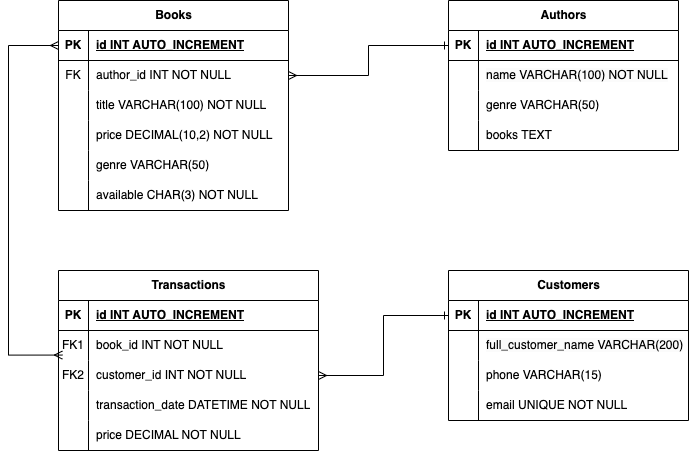

The diagram above was exported from draw.io. Its source (the exported page's mxGraphModel, read from the mxfile embedded in the PNG):
<mxGraphModel dx="1070" dy="556" grid="1" gridSize="10" guides="1" tooltips="1" connect="1" arrows="1" fold="1" page="1" pageScale="1" pageWidth="850" pageHeight="1100" math="0" shadow="0">
  <root>
    <mxCell id="0" />
    <mxCell id="1" parent="0" />
    <mxCell id="NMTrUaImtW3e-EZIg-oX-1" value="Books" style="shape=table;startSize=30;container=1;collapsible=1;childLayout=tableLayout;fixedRows=1;rowLines=0;fontStyle=1;align=center;resizeLast=1;html=1;" parent="1" vertex="1">
      <mxGeometry x="120" y="80" width="230" height="210" as="geometry" />
    </mxCell>
    <mxCell id="NMTrUaImtW3e-EZIg-oX-2" value="" style="shape=tableRow;horizontal=0;startSize=0;swimlaneHead=0;swimlaneBody=0;fillColor=none;collapsible=0;dropTarget=0;points=[[0,0.5],[1,0.5]];portConstraint=eastwest;top=0;left=0;right=0;bottom=1;" parent="NMTrUaImtW3e-EZIg-oX-1" vertex="1">
      <mxGeometry y="30" width="230" height="30" as="geometry" />
    </mxCell>
    <mxCell id="NMTrUaImtW3e-EZIg-oX-3" value="PK" style="shape=partialRectangle;connectable=0;fillColor=none;top=0;left=0;bottom=0;right=0;fontStyle=1;overflow=hidden;whiteSpace=wrap;html=1;" parent="NMTrUaImtW3e-EZIg-oX-2" vertex="1">
      <mxGeometry width="30" height="30" as="geometry">
        <mxRectangle width="30" height="30" as="alternateBounds" />
      </mxGeometry>
    </mxCell>
    <mxCell id="NMTrUaImtW3e-EZIg-oX-4" value="id INT AUTO_INCREMENT" style="shape=partialRectangle;connectable=0;fillColor=none;top=0;left=0;bottom=0;right=0;align=left;spacingLeft=6;fontStyle=5;overflow=hidden;whiteSpace=wrap;html=1;" parent="NMTrUaImtW3e-EZIg-oX-2" vertex="1">
      <mxGeometry x="30" width="200" height="30" as="geometry">
        <mxRectangle width="200" height="30" as="alternateBounds" />
      </mxGeometry>
    </mxCell>
    <mxCell id="NMTrUaImtW3e-EZIg-oX-5" value="" style="shape=tableRow;horizontal=0;startSize=0;swimlaneHead=0;swimlaneBody=0;fillColor=none;collapsible=0;dropTarget=0;points=[[0,0.5],[1,0.5]];portConstraint=eastwest;top=0;left=0;right=0;bottom=0;" parent="NMTrUaImtW3e-EZIg-oX-1" vertex="1">
      <mxGeometry y="60" width="230" height="30" as="geometry" />
    </mxCell>
    <mxCell id="NMTrUaImtW3e-EZIg-oX-6" value="FK" style="shape=partialRectangle;connectable=0;fillColor=none;top=0;left=0;bottom=0;right=0;editable=1;overflow=hidden;whiteSpace=wrap;html=1;" parent="NMTrUaImtW3e-EZIg-oX-5" vertex="1">
      <mxGeometry width="30" height="30" as="geometry">
        <mxRectangle width="30" height="30" as="alternateBounds" />
      </mxGeometry>
    </mxCell>
    <mxCell id="NMTrUaImtW3e-EZIg-oX-7" value="author_id INT NOT NULL" style="shape=partialRectangle;connectable=0;fillColor=none;top=0;left=0;bottom=0;right=0;align=left;spacingLeft=6;overflow=hidden;whiteSpace=wrap;html=1;" parent="NMTrUaImtW3e-EZIg-oX-5" vertex="1">
      <mxGeometry x="30" width="200" height="30" as="geometry">
        <mxRectangle width="200" height="30" as="alternateBounds" />
      </mxGeometry>
    </mxCell>
    <mxCell id="NMTrUaImtW3e-EZIg-oX-8" value="" style="shape=tableRow;horizontal=0;startSize=0;swimlaneHead=0;swimlaneBody=0;fillColor=none;collapsible=0;dropTarget=0;points=[[0,0.5],[1,0.5]];portConstraint=eastwest;top=0;left=0;right=0;bottom=0;" parent="NMTrUaImtW3e-EZIg-oX-1" vertex="1">
      <mxGeometry y="90" width="230" height="30" as="geometry" />
    </mxCell>
    <mxCell id="NMTrUaImtW3e-EZIg-oX-9" value="" style="shape=partialRectangle;connectable=0;fillColor=none;top=0;left=0;bottom=0;right=0;editable=1;overflow=hidden;whiteSpace=wrap;html=1;" parent="NMTrUaImtW3e-EZIg-oX-8" vertex="1">
      <mxGeometry width="30" height="30" as="geometry">
        <mxRectangle width="30" height="30" as="alternateBounds" />
      </mxGeometry>
    </mxCell>
    <mxCell id="NMTrUaImtW3e-EZIg-oX-10" value="title VARCHAR(100) NOT NULL" style="shape=partialRectangle;connectable=0;fillColor=none;top=0;left=0;bottom=0;right=0;align=left;spacingLeft=6;overflow=hidden;whiteSpace=wrap;html=1;" parent="NMTrUaImtW3e-EZIg-oX-8" vertex="1">
      <mxGeometry x="30" width="200" height="30" as="geometry">
        <mxRectangle width="200" height="30" as="alternateBounds" />
      </mxGeometry>
    </mxCell>
    <mxCell id="NMTrUaImtW3e-EZIg-oX-11" value="" style="shape=tableRow;horizontal=0;startSize=0;swimlaneHead=0;swimlaneBody=0;fillColor=none;collapsible=0;dropTarget=0;points=[[0,0.5],[1,0.5]];portConstraint=eastwest;top=0;left=0;right=0;bottom=0;" parent="NMTrUaImtW3e-EZIg-oX-1" vertex="1">
      <mxGeometry y="120" width="230" height="30" as="geometry" />
    </mxCell>
    <mxCell id="NMTrUaImtW3e-EZIg-oX-12" value="" style="shape=partialRectangle;connectable=0;fillColor=none;top=0;left=0;bottom=0;right=0;editable=1;overflow=hidden;whiteSpace=wrap;html=1;" parent="NMTrUaImtW3e-EZIg-oX-11" vertex="1">
      <mxGeometry width="30" height="30" as="geometry">
        <mxRectangle width="30" height="30" as="alternateBounds" />
      </mxGeometry>
    </mxCell>
    <mxCell id="NMTrUaImtW3e-EZIg-oX-13" value="price DECIMAL(10,2) NOT NULL" style="shape=partialRectangle;connectable=0;fillColor=none;top=0;left=0;bottom=0;right=0;align=left;spacingLeft=6;overflow=hidden;whiteSpace=wrap;html=1;" parent="NMTrUaImtW3e-EZIg-oX-11" vertex="1">
      <mxGeometry x="30" width="200" height="30" as="geometry">
        <mxRectangle width="200" height="30" as="alternateBounds" />
      </mxGeometry>
    </mxCell>
    <mxCell id="NMTrUaImtW3e-EZIg-oX-59" style="shape=tableRow;horizontal=0;startSize=0;swimlaneHead=0;swimlaneBody=0;fillColor=none;collapsible=0;dropTarget=0;points=[[0,0.5],[1,0.5]];portConstraint=eastwest;top=0;left=0;right=0;bottom=0;" parent="NMTrUaImtW3e-EZIg-oX-1" vertex="1">
      <mxGeometry y="150" width="230" height="30" as="geometry" />
    </mxCell>
    <mxCell id="NMTrUaImtW3e-EZIg-oX-60" style="shape=partialRectangle;connectable=0;fillColor=none;top=0;left=0;bottom=0;right=0;editable=1;overflow=hidden;whiteSpace=wrap;html=1;" parent="NMTrUaImtW3e-EZIg-oX-59" vertex="1">
      <mxGeometry width="30" height="30" as="geometry">
        <mxRectangle width="30" height="30" as="alternateBounds" />
      </mxGeometry>
    </mxCell>
    <mxCell id="NMTrUaImtW3e-EZIg-oX-61" value="genre VARCHAR(50)" style="shape=partialRectangle;connectable=0;fillColor=none;top=0;left=0;bottom=0;right=0;align=left;spacingLeft=6;overflow=hidden;whiteSpace=wrap;html=1;" parent="NMTrUaImtW3e-EZIg-oX-59" vertex="1">
      <mxGeometry x="30" width="200" height="30" as="geometry">
        <mxRectangle width="200" height="30" as="alternateBounds" />
      </mxGeometry>
    </mxCell>
    <mxCell id="NMTrUaImtW3e-EZIg-oX-62" style="shape=tableRow;horizontal=0;startSize=0;swimlaneHead=0;swimlaneBody=0;fillColor=none;collapsible=0;dropTarget=0;points=[[0,0.5],[1,0.5]];portConstraint=eastwest;top=0;left=0;right=0;bottom=0;" parent="NMTrUaImtW3e-EZIg-oX-1" vertex="1">
      <mxGeometry y="180" width="230" height="30" as="geometry" />
    </mxCell>
    <mxCell id="NMTrUaImtW3e-EZIg-oX-63" style="shape=partialRectangle;connectable=0;fillColor=none;top=0;left=0;bottom=0;right=0;editable=1;overflow=hidden;whiteSpace=wrap;html=1;" parent="NMTrUaImtW3e-EZIg-oX-62" vertex="1">
      <mxGeometry width="30" height="30" as="geometry">
        <mxRectangle width="30" height="30" as="alternateBounds" />
      </mxGeometry>
    </mxCell>
    <mxCell id="NMTrUaImtW3e-EZIg-oX-64" value="available CHAR(3) NOT NULL" style="shape=partialRectangle;connectable=0;fillColor=none;top=0;left=0;bottom=0;right=0;align=left;spacingLeft=6;overflow=hidden;whiteSpace=wrap;html=1;" parent="NMTrUaImtW3e-EZIg-oX-62" vertex="1">
      <mxGeometry x="30" width="200" height="30" as="geometry">
        <mxRectangle width="200" height="30" as="alternateBounds" />
      </mxGeometry>
    </mxCell>
    <mxCell id="NMTrUaImtW3e-EZIg-oX-14" value="Authors" style="shape=table;startSize=30;container=1;collapsible=1;childLayout=tableLayout;fixedRows=1;rowLines=0;fontStyle=1;align=center;resizeLast=1;html=1;" parent="1" vertex="1">
      <mxGeometry x="510" y="80" width="230" height="150" as="geometry" />
    </mxCell>
    <mxCell id="NMTrUaImtW3e-EZIg-oX-15" value="" style="shape=tableRow;horizontal=0;startSize=0;swimlaneHead=0;swimlaneBody=0;fillColor=none;collapsible=0;dropTarget=0;points=[[0,0.5],[1,0.5]];portConstraint=eastwest;top=0;left=0;right=0;bottom=1;" parent="NMTrUaImtW3e-EZIg-oX-14" vertex="1">
      <mxGeometry y="30" width="230" height="30" as="geometry" />
    </mxCell>
    <mxCell id="NMTrUaImtW3e-EZIg-oX-16" value="PK" style="shape=partialRectangle;connectable=0;fillColor=none;top=0;left=0;bottom=0;right=0;fontStyle=1;overflow=hidden;whiteSpace=wrap;html=1;" parent="NMTrUaImtW3e-EZIg-oX-15" vertex="1">
      <mxGeometry width="30" height="30" as="geometry">
        <mxRectangle width="30" height="30" as="alternateBounds" />
      </mxGeometry>
    </mxCell>
    <mxCell id="NMTrUaImtW3e-EZIg-oX-17" value="id INT AUTO_INCREMENT" style="shape=partialRectangle;connectable=0;fillColor=none;top=0;left=0;bottom=0;right=0;align=left;spacingLeft=6;fontStyle=5;overflow=hidden;whiteSpace=wrap;html=1;" parent="NMTrUaImtW3e-EZIg-oX-15" vertex="1">
      <mxGeometry x="30" width="200" height="30" as="geometry">
        <mxRectangle width="200" height="30" as="alternateBounds" />
      </mxGeometry>
    </mxCell>
    <mxCell id="NMTrUaImtW3e-EZIg-oX-18" value="" style="shape=tableRow;horizontal=0;startSize=0;swimlaneHead=0;swimlaneBody=0;fillColor=none;collapsible=0;dropTarget=0;points=[[0,0.5],[1,0.5]];portConstraint=eastwest;top=0;left=0;right=0;bottom=0;" parent="NMTrUaImtW3e-EZIg-oX-14" vertex="1">
      <mxGeometry y="60" width="230" height="30" as="geometry" />
    </mxCell>
    <mxCell id="NMTrUaImtW3e-EZIg-oX-19" value="" style="shape=partialRectangle;connectable=0;fillColor=none;top=0;left=0;bottom=0;right=0;editable=1;overflow=hidden;whiteSpace=wrap;html=1;" parent="NMTrUaImtW3e-EZIg-oX-18" vertex="1">
      <mxGeometry width="30" height="30" as="geometry">
        <mxRectangle width="30" height="30" as="alternateBounds" />
      </mxGeometry>
    </mxCell>
    <mxCell id="NMTrUaImtW3e-EZIg-oX-20" value="&lt;meta charset=&quot;utf-8&quot;&gt;&lt;span style=&quot;color: rgb(0, 0, 0); font-family: Helvetica; font-size: 12px; font-style: normal; font-variant-ligatures: normal; font-variant-caps: normal; font-weight: 400; letter-spacing: normal; orphans: 2; text-align: left; text-indent: 0px; text-transform: none; widows: 2; word-spacing: 0px; -webkit-text-stroke-width: 0px; white-space: normal; background-color: rgb(251, 251, 251); text-decoration-thickness: initial; text-decoration-style: initial; text-decoration-color: initial; display: inline !important; float: none;&quot;&gt;name VARCHAR(100) NOT NULL&lt;/span&gt;" style="shape=partialRectangle;connectable=0;fillColor=none;top=0;left=0;bottom=0;right=0;align=left;spacingLeft=6;overflow=hidden;whiteSpace=wrap;html=1;" parent="NMTrUaImtW3e-EZIg-oX-18" vertex="1">
      <mxGeometry x="30" width="200" height="30" as="geometry">
        <mxRectangle width="200" height="30" as="alternateBounds" />
      </mxGeometry>
    </mxCell>
    <mxCell id="NMTrUaImtW3e-EZIg-oX-21" value="" style="shape=tableRow;horizontal=0;startSize=0;swimlaneHead=0;swimlaneBody=0;fillColor=none;collapsible=0;dropTarget=0;points=[[0,0.5],[1,0.5]];portConstraint=eastwest;top=0;left=0;right=0;bottom=0;" parent="NMTrUaImtW3e-EZIg-oX-14" vertex="1">
      <mxGeometry y="90" width="230" height="30" as="geometry" />
    </mxCell>
    <mxCell id="NMTrUaImtW3e-EZIg-oX-22" value="" style="shape=partialRectangle;connectable=0;fillColor=none;top=0;left=0;bottom=0;right=0;editable=1;overflow=hidden;whiteSpace=wrap;html=1;" parent="NMTrUaImtW3e-EZIg-oX-21" vertex="1">
      <mxGeometry width="30" height="30" as="geometry">
        <mxRectangle width="30" height="30" as="alternateBounds" />
      </mxGeometry>
    </mxCell>
    <mxCell id="NMTrUaImtW3e-EZIg-oX-23" value="genre VARCHAR(50)" style="shape=partialRectangle;connectable=0;fillColor=none;top=0;left=0;bottom=0;right=0;align=left;spacingLeft=6;overflow=hidden;whiteSpace=wrap;html=1;" parent="NMTrUaImtW3e-EZIg-oX-21" vertex="1">
      <mxGeometry x="30" width="200" height="30" as="geometry">
        <mxRectangle width="200" height="30" as="alternateBounds" />
      </mxGeometry>
    </mxCell>
    <mxCell id="NMTrUaImtW3e-EZIg-oX-24" value="" style="shape=tableRow;horizontal=0;startSize=0;swimlaneHead=0;swimlaneBody=0;fillColor=none;collapsible=0;dropTarget=0;points=[[0,0.5],[1,0.5]];portConstraint=eastwest;top=0;left=0;right=0;bottom=0;" parent="NMTrUaImtW3e-EZIg-oX-14" vertex="1">
      <mxGeometry y="120" width="230" height="30" as="geometry" />
    </mxCell>
    <mxCell id="NMTrUaImtW3e-EZIg-oX-25" value="" style="shape=partialRectangle;connectable=0;fillColor=none;top=0;left=0;bottom=0;right=0;editable=1;overflow=hidden;whiteSpace=wrap;html=1;" parent="NMTrUaImtW3e-EZIg-oX-24" vertex="1">
      <mxGeometry width="30" height="30" as="geometry">
        <mxRectangle width="30" height="30" as="alternateBounds" />
      </mxGeometry>
    </mxCell>
    <mxCell id="NMTrUaImtW3e-EZIg-oX-26" value="books TEXT" style="shape=partialRectangle;connectable=0;fillColor=none;top=0;left=0;bottom=0;right=0;align=left;spacingLeft=6;overflow=hidden;whiteSpace=wrap;html=1;" parent="NMTrUaImtW3e-EZIg-oX-24" vertex="1">
      <mxGeometry x="30" width="200" height="30" as="geometry">
        <mxRectangle width="200" height="30" as="alternateBounds" />
      </mxGeometry>
    </mxCell>
    <mxCell id="NMTrUaImtW3e-EZIg-oX-27" value="Customers" style="shape=table;startSize=30;container=1;collapsible=1;childLayout=tableLayout;fixedRows=1;rowLines=0;fontStyle=1;align=center;resizeLast=1;html=1;" parent="1" vertex="1">
      <mxGeometry x="510" y="350" width="240" height="150" as="geometry" />
    </mxCell>
    <mxCell id="NMTrUaImtW3e-EZIg-oX-28" value="" style="shape=tableRow;horizontal=0;startSize=0;swimlaneHead=0;swimlaneBody=0;fillColor=none;collapsible=0;dropTarget=0;points=[[0,0.5],[1,0.5]];portConstraint=eastwest;top=0;left=0;right=0;bottom=1;" parent="NMTrUaImtW3e-EZIg-oX-27" vertex="1">
      <mxGeometry y="30" width="240" height="30" as="geometry" />
    </mxCell>
    <mxCell id="NMTrUaImtW3e-EZIg-oX-29" value="PK" style="shape=partialRectangle;connectable=0;fillColor=none;top=0;left=0;bottom=0;right=0;fontStyle=1;overflow=hidden;whiteSpace=wrap;html=1;" parent="NMTrUaImtW3e-EZIg-oX-28" vertex="1">
      <mxGeometry width="30" height="30" as="geometry">
        <mxRectangle width="30" height="30" as="alternateBounds" />
      </mxGeometry>
    </mxCell>
    <mxCell id="NMTrUaImtW3e-EZIg-oX-30" value="id INT AUTO_INCREMENT" style="shape=partialRectangle;connectable=0;fillColor=none;top=0;left=0;bottom=0;right=0;align=left;spacingLeft=6;fontStyle=5;overflow=hidden;whiteSpace=wrap;html=1;" parent="NMTrUaImtW3e-EZIg-oX-28" vertex="1">
      <mxGeometry x="30" width="210" height="30" as="geometry">
        <mxRectangle width="210" height="30" as="alternateBounds" />
      </mxGeometry>
    </mxCell>
    <mxCell id="NMTrUaImtW3e-EZIg-oX-31" value="" style="shape=tableRow;horizontal=0;startSize=0;swimlaneHead=0;swimlaneBody=0;fillColor=none;collapsible=0;dropTarget=0;points=[[0,0.5],[1,0.5]];portConstraint=eastwest;top=0;left=0;right=0;bottom=0;" parent="NMTrUaImtW3e-EZIg-oX-27" vertex="1">
      <mxGeometry y="60" width="240" height="30" as="geometry" />
    </mxCell>
    <mxCell id="NMTrUaImtW3e-EZIg-oX-32" value="" style="shape=partialRectangle;connectable=0;fillColor=none;top=0;left=0;bottom=0;right=0;editable=1;overflow=hidden;whiteSpace=wrap;html=1;" parent="NMTrUaImtW3e-EZIg-oX-31" vertex="1">
      <mxGeometry width="30" height="30" as="geometry">
        <mxRectangle width="30" height="30" as="alternateBounds" />
      </mxGeometry>
    </mxCell>
    <mxCell id="NMTrUaImtW3e-EZIg-oX-33" value="&lt;meta charset=&quot;utf-8&quot;&gt;&lt;span style=&quot;color: rgb(0, 0, 0); font-family: Helvetica; font-size: 12px; font-style: normal; font-variant-ligatures: normal; font-variant-caps: normal; font-weight: 400; letter-spacing: normal; orphans: 2; text-align: left; text-indent: 0px; text-transform: none; widows: 2; word-spacing: 0px; -webkit-text-stroke-width: 0px; white-space: normal; background-color: rgb(251, 251, 251); text-decoration-thickness: initial; text-decoration-style: initial; text-decoration-color: initial; display: inline !important; float: none;&quot;&gt;full_customer_name VARCHAR(200)&lt;/span&gt;" style="shape=partialRectangle;connectable=0;fillColor=none;top=0;left=0;bottom=0;right=0;align=left;spacingLeft=6;overflow=hidden;whiteSpace=wrap;html=1;" parent="NMTrUaImtW3e-EZIg-oX-31" vertex="1">
      <mxGeometry x="30" width="210" height="30" as="geometry">
        <mxRectangle width="210" height="30" as="alternateBounds" />
      </mxGeometry>
    </mxCell>
    <mxCell id="NMTrUaImtW3e-EZIg-oX-34" value="" style="shape=tableRow;horizontal=0;startSize=0;swimlaneHead=0;swimlaneBody=0;fillColor=none;collapsible=0;dropTarget=0;points=[[0,0.5],[1,0.5]];portConstraint=eastwest;top=0;left=0;right=0;bottom=0;" parent="NMTrUaImtW3e-EZIg-oX-27" vertex="1">
      <mxGeometry y="90" width="240" height="30" as="geometry" />
    </mxCell>
    <mxCell id="NMTrUaImtW3e-EZIg-oX-35" value="" style="shape=partialRectangle;connectable=0;fillColor=none;top=0;left=0;bottom=0;right=0;editable=1;overflow=hidden;whiteSpace=wrap;html=1;" parent="NMTrUaImtW3e-EZIg-oX-34" vertex="1">
      <mxGeometry width="30" height="30" as="geometry">
        <mxRectangle width="30" height="30" as="alternateBounds" />
      </mxGeometry>
    </mxCell>
    <mxCell id="NMTrUaImtW3e-EZIg-oX-36" value="phone VARCHAR(15)" style="shape=partialRectangle;connectable=0;fillColor=none;top=0;left=0;bottom=0;right=0;align=left;spacingLeft=6;overflow=hidden;whiteSpace=wrap;html=1;" parent="NMTrUaImtW3e-EZIg-oX-34" vertex="1">
      <mxGeometry x="30" width="210" height="30" as="geometry">
        <mxRectangle width="210" height="30" as="alternateBounds" />
      </mxGeometry>
    </mxCell>
    <mxCell id="NMTrUaImtW3e-EZIg-oX-37" value="" style="shape=tableRow;horizontal=0;startSize=0;swimlaneHead=0;swimlaneBody=0;fillColor=none;collapsible=0;dropTarget=0;points=[[0,0.5],[1,0.5]];portConstraint=eastwest;top=0;left=0;right=0;bottom=0;" parent="NMTrUaImtW3e-EZIg-oX-27" vertex="1">
      <mxGeometry y="120" width="240" height="30" as="geometry" />
    </mxCell>
    <mxCell id="NMTrUaImtW3e-EZIg-oX-38" value="" style="shape=partialRectangle;connectable=0;fillColor=none;top=0;left=0;bottom=0;right=0;editable=1;overflow=hidden;whiteSpace=wrap;html=1;" parent="NMTrUaImtW3e-EZIg-oX-37" vertex="1">
      <mxGeometry width="30" height="30" as="geometry">
        <mxRectangle width="30" height="30" as="alternateBounds" />
      </mxGeometry>
    </mxCell>
    <mxCell id="NMTrUaImtW3e-EZIg-oX-39" value="email UNIQUE NOT NULL" style="shape=partialRectangle;connectable=0;fillColor=none;top=0;left=0;bottom=0;right=0;align=left;spacingLeft=6;overflow=hidden;whiteSpace=wrap;html=1;" parent="NMTrUaImtW3e-EZIg-oX-37" vertex="1">
      <mxGeometry x="30" width="210" height="30" as="geometry">
        <mxRectangle width="210" height="30" as="alternateBounds" />
      </mxGeometry>
    </mxCell>
    <mxCell id="NMTrUaImtW3e-EZIg-oX-40" value="Transactions" style="shape=table;startSize=30;container=1;collapsible=1;childLayout=tableLayout;fixedRows=1;rowLines=0;fontStyle=1;align=center;resizeLast=1;html=1;" parent="1" vertex="1">
      <mxGeometry x="120" y="350" width="260" height="180" as="geometry" />
    </mxCell>
    <mxCell id="NMTrUaImtW3e-EZIg-oX-41" value="" style="shape=tableRow;horizontal=0;startSize=0;swimlaneHead=0;swimlaneBody=0;fillColor=none;collapsible=0;dropTarget=0;points=[[0,0.5],[1,0.5]];portConstraint=eastwest;top=0;left=0;right=0;bottom=1;" parent="NMTrUaImtW3e-EZIg-oX-40" vertex="1">
      <mxGeometry y="30" width="260" height="30" as="geometry" />
    </mxCell>
    <mxCell id="NMTrUaImtW3e-EZIg-oX-42" value="PK" style="shape=partialRectangle;connectable=0;fillColor=none;top=0;left=0;bottom=0;right=0;fontStyle=1;overflow=hidden;whiteSpace=wrap;html=1;" parent="NMTrUaImtW3e-EZIg-oX-41" vertex="1">
      <mxGeometry width="30" height="30" as="geometry">
        <mxRectangle width="30" height="30" as="alternateBounds" />
      </mxGeometry>
    </mxCell>
    <mxCell id="NMTrUaImtW3e-EZIg-oX-43" value="id INT AUTO_INCREMENT" style="shape=partialRectangle;connectable=0;fillColor=none;top=0;left=0;bottom=0;right=0;align=left;spacingLeft=6;fontStyle=5;overflow=hidden;whiteSpace=wrap;html=1;" parent="NMTrUaImtW3e-EZIg-oX-41" vertex="1">
      <mxGeometry x="30" width="230" height="30" as="geometry">
        <mxRectangle width="230" height="30" as="alternateBounds" />
      </mxGeometry>
    </mxCell>
    <mxCell id="NMTrUaImtW3e-EZIg-oX-44" value="" style="shape=tableRow;horizontal=0;startSize=0;swimlaneHead=0;swimlaneBody=0;fillColor=none;collapsible=0;dropTarget=0;points=[[0,0.5],[1,0.5]];portConstraint=eastwest;top=0;left=0;right=0;bottom=0;" parent="NMTrUaImtW3e-EZIg-oX-40" vertex="1">
      <mxGeometry y="60" width="260" height="30" as="geometry" />
    </mxCell>
    <mxCell id="NMTrUaImtW3e-EZIg-oX-45" value="FK1" style="shape=partialRectangle;connectable=0;fillColor=none;top=0;left=0;bottom=0;right=0;editable=1;overflow=hidden;whiteSpace=wrap;html=1;" parent="NMTrUaImtW3e-EZIg-oX-44" vertex="1">
      <mxGeometry width="30" height="30" as="geometry">
        <mxRectangle width="30" height="30" as="alternateBounds" />
      </mxGeometry>
    </mxCell>
    <mxCell id="NMTrUaImtW3e-EZIg-oX-46" value="book_id INT NOT NULL" style="shape=partialRectangle;connectable=0;fillColor=none;top=0;left=0;bottom=0;right=0;align=left;spacingLeft=6;overflow=hidden;whiteSpace=wrap;html=1;" parent="NMTrUaImtW3e-EZIg-oX-44" vertex="1">
      <mxGeometry x="30" width="230" height="30" as="geometry">
        <mxRectangle width="230" height="30" as="alternateBounds" />
      </mxGeometry>
    </mxCell>
    <mxCell id="NMTrUaImtW3e-EZIg-oX-47" value="" style="shape=tableRow;horizontal=0;startSize=0;swimlaneHead=0;swimlaneBody=0;fillColor=none;collapsible=0;dropTarget=0;points=[[0,0.5],[1,0.5]];portConstraint=eastwest;top=0;left=0;right=0;bottom=0;" parent="NMTrUaImtW3e-EZIg-oX-40" vertex="1">
      <mxGeometry y="90" width="260" height="30" as="geometry" />
    </mxCell>
    <mxCell id="NMTrUaImtW3e-EZIg-oX-48" value="FK2" style="shape=partialRectangle;connectable=0;fillColor=none;top=0;left=0;bottom=0;right=0;editable=1;overflow=hidden;whiteSpace=wrap;html=1;" parent="NMTrUaImtW3e-EZIg-oX-47" vertex="1">
      <mxGeometry width="30" height="30" as="geometry">
        <mxRectangle width="30" height="30" as="alternateBounds" />
      </mxGeometry>
    </mxCell>
    <mxCell id="NMTrUaImtW3e-EZIg-oX-49" value="customer_id INT NOT NULL" style="shape=partialRectangle;connectable=0;fillColor=none;top=0;left=0;bottom=0;right=0;align=left;spacingLeft=6;overflow=hidden;whiteSpace=wrap;html=1;" parent="NMTrUaImtW3e-EZIg-oX-47" vertex="1">
      <mxGeometry x="30" width="230" height="30" as="geometry">
        <mxRectangle width="230" height="30" as="alternateBounds" />
      </mxGeometry>
    </mxCell>
    <mxCell id="NMTrUaImtW3e-EZIg-oX-50" value="" style="shape=tableRow;horizontal=0;startSize=0;swimlaneHead=0;swimlaneBody=0;fillColor=none;collapsible=0;dropTarget=0;points=[[0,0.5],[1,0.5]];portConstraint=eastwest;top=0;left=0;right=0;bottom=0;" parent="NMTrUaImtW3e-EZIg-oX-40" vertex="1">
      <mxGeometry y="120" width="260" height="30" as="geometry" />
    </mxCell>
    <mxCell id="NMTrUaImtW3e-EZIg-oX-51" value="" style="shape=partialRectangle;connectable=0;fillColor=none;top=0;left=0;bottom=0;right=0;editable=1;overflow=hidden;whiteSpace=wrap;html=1;" parent="NMTrUaImtW3e-EZIg-oX-50" vertex="1">
      <mxGeometry width="30" height="30" as="geometry">
        <mxRectangle width="30" height="30" as="alternateBounds" />
      </mxGeometry>
    </mxCell>
    <mxCell id="NMTrUaImtW3e-EZIg-oX-52" value="transaction_date DATETIME NOT NULL" style="shape=partialRectangle;connectable=0;fillColor=none;top=0;left=0;bottom=0;right=0;align=left;spacingLeft=6;overflow=hidden;whiteSpace=wrap;html=1;" parent="NMTrUaImtW3e-EZIg-oX-50" vertex="1">
      <mxGeometry x="30" width="230" height="30" as="geometry">
        <mxRectangle width="230" height="30" as="alternateBounds" />
      </mxGeometry>
    </mxCell>
    <mxCell id="NMTrUaImtW3e-EZIg-oX-53" style="shape=tableRow;horizontal=0;startSize=0;swimlaneHead=0;swimlaneBody=0;fillColor=none;collapsible=0;dropTarget=0;points=[[0,0.5],[1,0.5]];portConstraint=eastwest;top=0;left=0;right=0;bottom=0;" parent="NMTrUaImtW3e-EZIg-oX-40" vertex="1">
      <mxGeometry y="150" width="260" height="30" as="geometry" />
    </mxCell>
    <mxCell id="NMTrUaImtW3e-EZIg-oX-54" style="shape=partialRectangle;connectable=0;fillColor=none;top=0;left=0;bottom=0;right=0;editable=1;overflow=hidden;whiteSpace=wrap;html=1;" parent="NMTrUaImtW3e-EZIg-oX-53" vertex="1">
      <mxGeometry width="30" height="30" as="geometry">
        <mxRectangle width="30" height="30" as="alternateBounds" />
      </mxGeometry>
    </mxCell>
    <mxCell id="NMTrUaImtW3e-EZIg-oX-55" value="price DECIMAL NOT NULL" style="shape=partialRectangle;connectable=0;fillColor=none;top=0;left=0;bottom=0;right=0;align=left;spacingLeft=6;overflow=hidden;whiteSpace=wrap;html=1;" parent="NMTrUaImtW3e-EZIg-oX-53" vertex="1">
      <mxGeometry x="30" width="230" height="30" as="geometry">
        <mxRectangle width="230" height="30" as="alternateBounds" />
      </mxGeometry>
    </mxCell>
    <mxCell id="NMTrUaImtW3e-EZIg-oX-65" style="edgeStyle=orthogonalEdgeStyle;rounded=0;orthogonalLoop=1;jettySize=auto;html=1;entryX=1;entryY=0.5;entryDx=0;entryDy=0;endArrow=ERmany;endFill=0;startArrow=ERone;startFill=0;" parent="1" source="NMTrUaImtW3e-EZIg-oX-15" target="NMTrUaImtW3e-EZIg-oX-5" edge="1">
      <mxGeometry relative="1" as="geometry" />
    </mxCell>
    <mxCell id="NMTrUaImtW3e-EZIg-oX-69" style="edgeStyle=orthogonalEdgeStyle;rounded=0;orthogonalLoop=1;jettySize=auto;html=1;entryX=0.015;entryY=0.819;entryDx=0;entryDy=0;entryPerimeter=0;endArrow=ERmany;endFill=0;startArrow=ERmany;startFill=0;" parent="1" source="NMTrUaImtW3e-EZIg-oX-2" target="NMTrUaImtW3e-EZIg-oX-44" edge="1">
      <mxGeometry relative="1" as="geometry">
        <Array as="points">
          <mxPoint x="70" y="125" />
          <mxPoint x="70" y="435" />
        </Array>
      </mxGeometry>
    </mxCell>
    <mxCell id="NMTrUaImtW3e-EZIg-oX-70" style="edgeStyle=orthogonalEdgeStyle;rounded=0;orthogonalLoop=1;jettySize=auto;html=1;endArrow=ERmany;endFill=0;startArrow=ERone;startFill=0;" parent="1" source="NMTrUaImtW3e-EZIg-oX-28" target="NMTrUaImtW3e-EZIg-oX-47" edge="1">
      <mxGeometry relative="1" as="geometry" />
    </mxCell>
  </root>
</mxGraphModel>